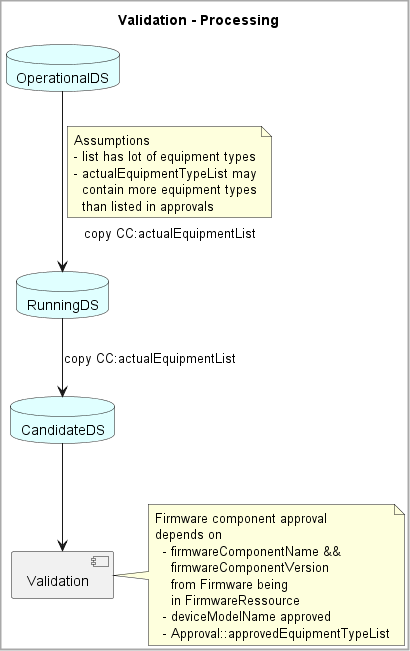

The diagram above was rendered by PlantUML. Its source (embedded in the PNG):
@startuml 05_validationProcessing

skinparam BackgroundColor White
skinparam DiagramBorderColor DarkGray
skinparam DiagramBorderThickness 2

title Validation - Processing

database OperationalDS  #E0FFFF
database RunningDS #E0FFFF
database CandidateDS #E0FFFF
component Validation

OperationalDS --> RunningDS: copy CC:actualEquipmentList
note top on link
   Assumptions
   - list has lot of equipment types
   - actualEquipmentTypeList may
     contain more equipment types
     than listed in approvals  
end note

RunningDS --> CandidateDS: copy CC:actualEquipmentList

CandidateDS --> Validation

note right of Validation
   Firmware component approval
   depends on 
     - firmwareComponentName && 
       firmwareComponentVersion
       from Firmware being
       in FirmwareRessource
     - deviceModelName approved
     - Approval::approvedEquipmentTypeList
end note

@enduml